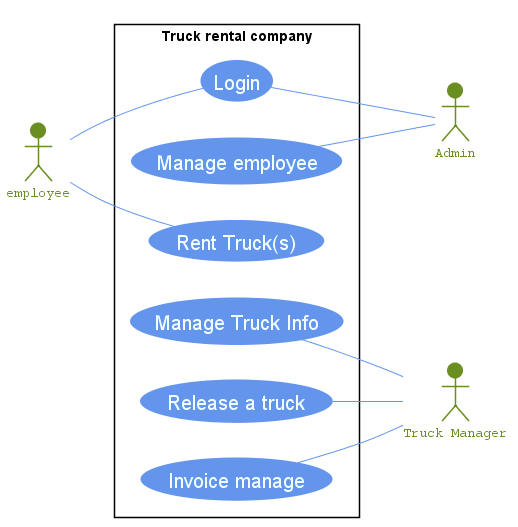

The diagram above was rendered by PlantUML. Its source (embedded in the PNG):
@startuml Truck-company-1

left to right direction
skinparam packageStyle rectangle
skinparam Shadowing false
skinparam actor {
    BorderColor OliveDrab
    FontName Courier
    FontColor OliveDrab
    BackgroundColor OliveDrab
}

skinparam usecase {
    BackgroundColor CornflowerBlue
    BorderColor CornflowerBlue
    FontColor Azure
    FontSize 20

    ArrowColor CornflowerBlue
}

actor employee
actor Admin
actor "Truck Manager" as truckManager


rectangle "Truck rental company"{
    employee -- (Login)
    (Login) -- Admin
    (Manage employee) -- Admin
    usecase "Rent Truck(s)" as rentTruck
    employee -- rentTruck
    (Manage Truck Info) -- truckManager
    (Release a truck) -- truckManager
    (Invoice manage) -- truckManager
}
@enduml